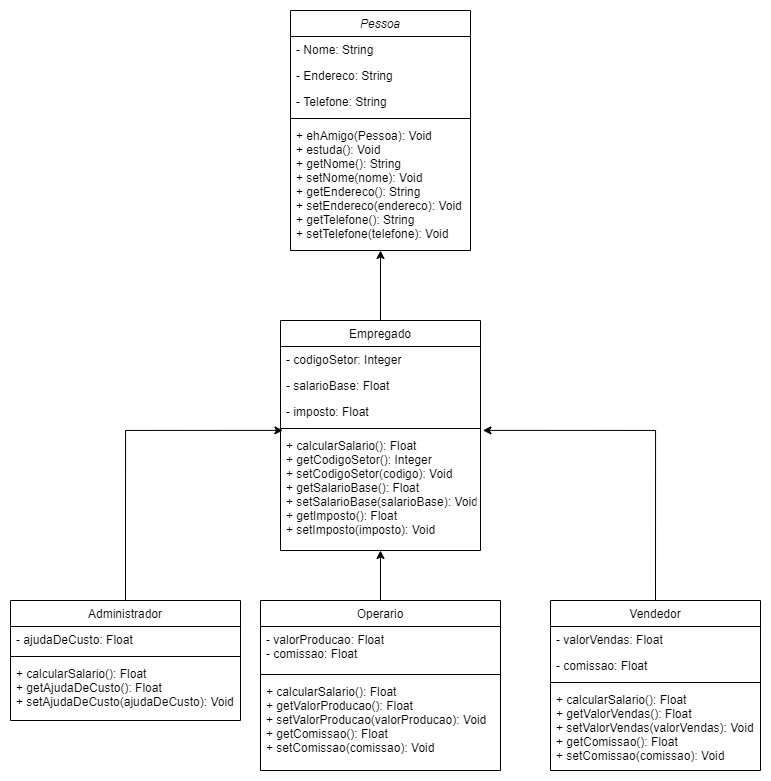

The diagram above was exported from draw.io. Its source (the exported page's mxGraphModel, read from the mxfile embedded in the PNG):
<mxGraphModel dx="1108" dy="755" grid="1" gridSize="10" guides="1" tooltips="1" connect="1" arrows="1" fold="1" page="1" pageScale="1" pageWidth="827" pageHeight="1169" math="0" shadow="0">
  <root>
    <mxCell id="WIyWlLk6GJQsqaUBKTNV-0" />
    <mxCell id="WIyWlLk6GJQsqaUBKTNV-1" parent="WIyWlLk6GJQsqaUBKTNV-0" />
    <mxCell id="ErOikDAUYWOdg4qx-nOy-16" style="edgeStyle=orthogonalEdgeStyle;rounded=0;orthogonalLoop=1;jettySize=auto;html=1;exitX=0.5;exitY=0;exitDx=0;exitDy=0;entryX=0.012;entryY=1.226;entryDx=0;entryDy=0;entryPerimeter=0;" edge="1" parent="WIyWlLk6GJQsqaUBKTNV-1" source="zkfFHV4jXpPFQw0GAbJ--6" target="zkfFHV4jXpPFQw0GAbJ--20">
      <mxGeometry relative="1" as="geometry" />
    </mxCell>
    <mxCell id="ErOikDAUYWOdg4qx-nOy-19" style="edgeStyle=orthogonalEdgeStyle;rounded=0;orthogonalLoop=1;jettySize=auto;html=1;exitX=0.5;exitY=0;exitDx=0;exitDy=0;entryX=1.012;entryY=0.735;entryDx=0;entryDy=0;entryPerimeter=0;" edge="1" parent="WIyWlLk6GJQsqaUBKTNV-1" source="ErOikDAUYWOdg4qx-nOy-1" target="zkfFHV4jXpPFQw0GAbJ--23">
      <mxGeometry relative="1" as="geometry" />
    </mxCell>
    <mxCell id="ErOikDAUYWOdg4qx-nOy-15" style="edgeStyle=orthogonalEdgeStyle;rounded=0;orthogonalLoop=1;jettySize=auto;html=1;exitX=0.5;exitY=0;exitDx=0;exitDy=0;entryX=0.5;entryY=1;entryDx=0;entryDy=0;" edge="1" parent="WIyWlLk6GJQsqaUBKTNV-1" source="zkfFHV4jXpPFQw0GAbJ--17" target="zkfFHV4jXpPFQw0GAbJ--0">
      <mxGeometry relative="1" as="geometry" />
    </mxCell>
    <mxCell id="ErOikDAUYWOdg4qx-nOy-17" style="edgeStyle=orthogonalEdgeStyle;rounded=0;orthogonalLoop=1;jettySize=auto;html=1;exitX=0.5;exitY=0;exitDx=0;exitDy=0;entryX=0.5;entryY=1;entryDx=0;entryDy=0;" edge="1" parent="WIyWlLk6GJQsqaUBKTNV-1" source="zkfFHV4jXpPFQw0GAbJ--13" target="zkfFHV4jXpPFQw0GAbJ--17">
      <mxGeometry relative="1" as="geometry" />
    </mxCell>
    <mxCell id="ErOikDAUYWOdg4qx-nOy-1" value="Vendedor" style="swimlane;fontStyle=0;align=center;verticalAlign=top;childLayout=stackLayout;horizontal=1;startSize=26;horizontalStack=0;resizeParent=1;resizeLast=0;collapsible=1;marginBottom=0;rounded=0;shadow=0;strokeWidth=1;" vertex="1" parent="WIyWlLk6GJQsqaUBKTNV-1">
      <mxGeometry x="570" y="790" width="210" height="170" as="geometry">
        <mxRectangle x="170" y="450" width="160" height="26" as="alternateBounds" />
      </mxGeometry>
    </mxCell>
    <mxCell id="ErOikDAUYWOdg4qx-nOy-2" value="- valorVendas: Float" style="text;align=left;verticalAlign=top;spacingLeft=4;spacingRight=4;overflow=hidden;rotatable=0;points=[[0,0.5],[1,0.5]];portConstraint=eastwest;" vertex="1" parent="ErOikDAUYWOdg4qx-nOy-1">
      <mxGeometry y="26" width="210" height="26" as="geometry" />
    </mxCell>
    <mxCell id="ErOikDAUYWOdg4qx-nOy-3" value="- comissao: Float" style="text;align=left;verticalAlign=top;spacingLeft=4;spacingRight=4;overflow=hidden;rotatable=0;points=[[0,0.5],[1,0.5]];portConstraint=eastwest;rounded=0;shadow=0;html=0;" vertex="1" parent="ErOikDAUYWOdg4qx-nOy-1">
      <mxGeometry y="52" width="210" height="26" as="geometry" />
    </mxCell>
    <mxCell id="ErOikDAUYWOdg4qx-nOy-4" value="" style="line;html=1;strokeWidth=1;align=left;verticalAlign=middle;spacingTop=-1;spacingLeft=3;spacingRight=3;rotatable=0;labelPosition=right;points=[];portConstraint=eastwest;" vertex="1" parent="ErOikDAUYWOdg4qx-nOy-1">
      <mxGeometry y="78" width="210" height="8" as="geometry" />
    </mxCell>
    <mxCell id="ErOikDAUYWOdg4qx-nOy-6" value="+ calcularSalario(): Float&#10;+ getValorVendas(): Float&#10;+ setValorVendas(valorVendas): Void&#10;+ getComissao(): Float&#10;+ setComissao(comissao): Void" style="text;align=left;verticalAlign=top;spacingLeft=4;spacingRight=4;overflow=hidden;rotatable=0;points=[[0,0.5],[1,0.5]];portConstraint=eastwest;" vertex="1" parent="ErOikDAUYWOdg4qx-nOy-1">
      <mxGeometry y="86" width="210" height="74" as="geometry" />
    </mxCell>
    <mxCell id="zkfFHV4jXpPFQw0GAbJ--6" value="Administrador" style="swimlane;fontStyle=0;align=center;verticalAlign=top;childLayout=stackLayout;horizontal=1;startSize=26;horizontalStack=0;resizeParent=1;resizeLast=0;collapsible=1;marginBottom=0;rounded=0;shadow=0;strokeWidth=1;" parent="WIyWlLk6GJQsqaUBKTNV-1" vertex="1">
      <mxGeometry x="30" y="790" width="230" height="120" as="geometry">
        <mxRectangle x="170" y="450" width="160" height="26" as="alternateBounds" />
      </mxGeometry>
    </mxCell>
    <mxCell id="zkfFHV4jXpPFQw0GAbJ--7" value="- ajudaDeCusto: Float" style="text;align=left;verticalAlign=top;spacingLeft=4;spacingRight=4;overflow=hidden;rotatable=0;points=[[0,0.5],[1,0.5]];portConstraint=eastwest;" parent="zkfFHV4jXpPFQw0GAbJ--6" vertex="1">
      <mxGeometry y="26" width="230" height="26" as="geometry" />
    </mxCell>
    <mxCell id="zkfFHV4jXpPFQw0GAbJ--9" value="" style="line;html=1;strokeWidth=1;align=left;verticalAlign=middle;spacingTop=-1;spacingLeft=3;spacingRight=3;rotatable=0;labelPosition=right;points=[];portConstraint=eastwest;" parent="zkfFHV4jXpPFQw0GAbJ--6" vertex="1">
      <mxGeometry y="52" width="230" height="8" as="geometry" />
    </mxCell>
    <mxCell id="zkfFHV4jXpPFQw0GAbJ--11" value="+ calcularSalario(): Float&#10;+ getAjudaDeCusto(): Float&#10;+ setAjudaDeCusto(ajudaDeCusto): Void" style="text;align=left;verticalAlign=top;spacingLeft=4;spacingRight=4;overflow=hidden;rotatable=0;points=[[0,0.5],[1,0.5]];portConstraint=eastwest;" parent="zkfFHV4jXpPFQw0GAbJ--6" vertex="1">
      <mxGeometry y="60" width="230" height="60" as="geometry" />
    </mxCell>
    <mxCell id="zkfFHV4jXpPFQw0GAbJ--0" value="Pessoa" style="swimlane;fontStyle=2;align=center;verticalAlign=top;childLayout=stackLayout;horizontal=1;startSize=26;horizontalStack=0;resizeParent=1;resizeLast=0;collapsible=1;marginBottom=0;rounded=0;shadow=0;strokeWidth=1;" parent="WIyWlLk6GJQsqaUBKTNV-1" vertex="1">
      <mxGeometry x="310" y="200" width="180" height="240" as="geometry">
        <mxRectangle x="230" y="140" width="160" height="26" as="alternateBounds" />
      </mxGeometry>
    </mxCell>
    <mxCell id="zkfFHV4jXpPFQw0GAbJ--1" value="- Nome: String" style="text;align=left;verticalAlign=top;spacingLeft=4;spacingRight=4;overflow=hidden;rotatable=0;points=[[0,0.5],[1,0.5]];portConstraint=eastwest;" parent="zkfFHV4jXpPFQw0GAbJ--0" vertex="1">
      <mxGeometry y="26" width="180" height="26" as="geometry" />
    </mxCell>
    <mxCell id="zkfFHV4jXpPFQw0GAbJ--2" value="- Endereco: String" style="text;align=left;verticalAlign=top;spacingLeft=4;spacingRight=4;overflow=hidden;rotatable=0;points=[[0,0.5],[1,0.5]];portConstraint=eastwest;rounded=0;shadow=0;html=0;" parent="zkfFHV4jXpPFQw0GAbJ--0" vertex="1">
      <mxGeometry y="52" width="180" height="26" as="geometry" />
    </mxCell>
    <mxCell id="zkfFHV4jXpPFQw0GAbJ--3" value="- Telefone: String" style="text;align=left;verticalAlign=top;spacingLeft=4;spacingRight=4;overflow=hidden;rotatable=0;points=[[0,0.5],[1,0.5]];portConstraint=eastwest;rounded=0;shadow=0;html=0;" parent="zkfFHV4jXpPFQw0GAbJ--0" vertex="1">
      <mxGeometry y="78" width="180" height="26" as="geometry" />
    </mxCell>
    <mxCell id="zkfFHV4jXpPFQw0GAbJ--4" value="" style="line;html=1;strokeWidth=1;align=left;verticalAlign=middle;spacingTop=-1;spacingLeft=3;spacingRight=3;rotatable=0;labelPosition=right;points=[];portConstraint=eastwest;" parent="zkfFHV4jXpPFQw0GAbJ--0" vertex="1">
      <mxGeometry y="104" width="180" height="8" as="geometry" />
    </mxCell>
    <mxCell id="zkfFHV4jXpPFQw0GAbJ--5" value="+ ehAmigo(Pessoa): Void&#10;+ estuda(): Void&#10;+ getNome(): String&#10;+ setNome(nome): Void&#10;+ getEndereco(): String&#10;+ setEndereco(endereco): Void&#10;+ getTelefone(): String&#10;+ setTelefone(telefone): Void" style="text;align=left;verticalAlign=top;spacingLeft=4;spacingRight=4;overflow=hidden;rotatable=0;points=[[0,0.5],[1,0.5]];portConstraint=eastwest;" parent="zkfFHV4jXpPFQw0GAbJ--0" vertex="1">
      <mxGeometry y="112" width="180" height="128" as="geometry" />
    </mxCell>
    <mxCell id="zkfFHV4jXpPFQw0GAbJ--17" value="Empregado" style="swimlane;fontStyle=0;align=center;verticalAlign=top;childLayout=stackLayout;horizontal=1;startSize=26;horizontalStack=0;resizeParent=1;resizeLast=0;collapsible=1;marginBottom=0;rounded=0;shadow=0;strokeWidth=1;" parent="WIyWlLk6GJQsqaUBKTNV-1" vertex="1">
      <mxGeometry x="300" y="510" width="200" height="230" as="geometry">
        <mxRectangle x="550" y="140" width="160" height="26" as="alternateBounds" />
      </mxGeometry>
    </mxCell>
    <mxCell id="zkfFHV4jXpPFQw0GAbJ--18" value="- codigoSetor: Integer" style="text;align=left;verticalAlign=top;spacingLeft=4;spacingRight=4;overflow=hidden;rotatable=0;points=[[0,0.5],[1,0.5]];portConstraint=eastwest;" parent="zkfFHV4jXpPFQw0GAbJ--17" vertex="1">
      <mxGeometry y="26" width="200" height="26" as="geometry" />
    </mxCell>
    <mxCell id="zkfFHV4jXpPFQw0GAbJ--19" value="- salarioBase: Float" style="text;align=left;verticalAlign=top;spacingLeft=4;spacingRight=4;overflow=hidden;rotatable=0;points=[[0,0.5],[1,0.5]];portConstraint=eastwest;rounded=0;shadow=0;html=0;" parent="zkfFHV4jXpPFQw0GAbJ--17" vertex="1">
      <mxGeometry y="52" width="200" height="26" as="geometry" />
    </mxCell>
    <mxCell id="zkfFHV4jXpPFQw0GAbJ--20" value="- imposto: Float" style="text;align=left;verticalAlign=top;spacingLeft=4;spacingRight=4;overflow=hidden;rotatable=0;points=[[0,0.5],[1,0.5]];portConstraint=eastwest;rounded=0;shadow=0;html=0;" parent="zkfFHV4jXpPFQw0GAbJ--17" vertex="1">
      <mxGeometry y="78" width="200" height="26" as="geometry" />
    </mxCell>
    <mxCell id="zkfFHV4jXpPFQw0GAbJ--23" value="" style="line;html=1;strokeWidth=1;align=left;verticalAlign=middle;spacingTop=-1;spacingLeft=3;spacingRight=3;rotatable=0;labelPosition=right;points=[];portConstraint=eastwest;" parent="zkfFHV4jXpPFQw0GAbJ--17" vertex="1">
      <mxGeometry y="104" width="200" height="8" as="geometry" />
    </mxCell>
    <mxCell id="zkfFHV4jXpPFQw0GAbJ--24" value="+ calcularSalario(): Float&#10;+ getCodigoSetor(): Integer&#10;+ setCodigoSetor(codigo): Void&#10;+ getSalarioBase(): Float&#10;+ setSalarioBase(salarioBase): Void&#10;+ getImposto(): Float&#10;+ setImposto(imposto): Void" style="text;align=left;verticalAlign=top;spacingLeft=4;spacingRight=4;overflow=hidden;rotatable=0;points=[[0,0.5],[1,0.5]];portConstraint=eastwest;" parent="zkfFHV4jXpPFQw0GAbJ--17" vertex="1">
      <mxGeometry y="112" width="200" height="118" as="geometry" />
    </mxCell>
    <mxCell id="zkfFHV4jXpPFQw0GAbJ--13" value="Operario" style="swimlane;fontStyle=0;align=center;verticalAlign=top;childLayout=stackLayout;horizontal=1;startSize=26;horizontalStack=0;resizeParent=1;resizeLast=0;collapsible=1;marginBottom=0;rounded=0;shadow=0;strokeWidth=1;" parent="WIyWlLk6GJQsqaUBKTNV-1" vertex="1">
      <mxGeometry x="280" y="790" width="240" height="170" as="geometry">
        <mxRectangle x="340" y="380" width="170" height="26" as="alternateBounds" />
      </mxGeometry>
    </mxCell>
    <mxCell id="zkfFHV4jXpPFQw0GAbJ--14" value="- valorProducao: Float&#10;- comissao: Float" style="text;align=left;verticalAlign=top;spacingLeft=4;spacingRight=4;overflow=hidden;rotatable=0;points=[[0,0.5],[1,0.5]];portConstraint=eastwest;" parent="zkfFHV4jXpPFQw0GAbJ--13" vertex="1">
      <mxGeometry y="26" width="240" height="44" as="geometry" />
    </mxCell>
    <mxCell id="zkfFHV4jXpPFQw0GAbJ--15" value="" style="line;html=1;strokeWidth=1;align=left;verticalAlign=middle;spacingTop=-1;spacingLeft=3;spacingRight=3;rotatable=0;labelPosition=right;points=[];portConstraint=eastwest;" parent="zkfFHV4jXpPFQw0GAbJ--13" vertex="1">
      <mxGeometry y="70" width="240" height="8" as="geometry" />
    </mxCell>
    <mxCell id="ErOikDAUYWOdg4qx-nOy-22" value="+ calcularSalario(): Float&#10;+ getValorProducao(): Float&#10;+ setValorProducao(valorProducao): Void&#10;+ getComissao(): Float&#10;+ setComissao(comissao): Void" style="text;align=left;verticalAlign=top;spacingLeft=4;spacingRight=4;overflow=hidden;rotatable=0;points=[[0,0.5],[1,0.5]];portConstraint=eastwest;fontStyle=0" vertex="1" parent="zkfFHV4jXpPFQw0GAbJ--13">
      <mxGeometry y="78" width="240" height="82" as="geometry" />
    </mxCell>
  </root>
</mxGraphModel>